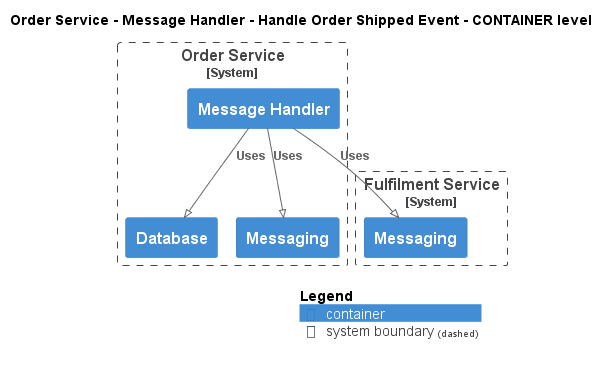

The diagram above was rendered by PlantUML. Its source (embedded in the PNG):
@startuml
!pragma layout smetana
!include ..\..\..\..\..\..\.c4s\C4_Container.puml

AddElementTag("state:new", $bgColor=green, $fontColor=#ffffff, $borderColor=green, $shadowing="False")
AddElementTag("state:changed", $bgColor=orange, $fontColor=#ffffff, $borderColor=orange, $shadowing="False")
AddElementTag("state:removed", $bgColor=red, $fontColor=#ffffff, $borderColor=red, $shadowing="False")

AddRelTag("state:new", $textColor=green, $lineColor=green)
AddRelTag("state:changed", $textColor=orange, $lineColor=orange)
AddRelTag("state:removed", $textColor=red, $lineColor=red)

SHOW_PERSON_PORTRAIT()
LAYOUT_TOP_DOWN()

skinparam linetype polyline

title Order Service - Message Handler - Handle Order Shipped Event - CONTAINER level


System_Boundary(ECommercePlatform.SoftwareSystems.OrderService, "Order Service") {
    Container(ECommercePlatform.SoftwareSystems.OrderService.Containers.MessageHandler, "Message Handler", "", "")
    Container(ECommercePlatform.SoftwareSystems.OrderService.Containers.Database, "Database", "", "")
    Container(ECommercePlatform.SoftwareSystems.OrderService.Containers.Messaging, "Messaging", "", "")
}

System_Boundary(ECommercePlatform.SoftwareSystems.FulfilmentService, "Fulfilment Service") {
    Container(ECommercePlatform.SoftwareSystems.FulfilmentService.Containers.Messaging, "Messaging", "", "")
}

Rel(ECommercePlatform.SoftwareSystems.OrderService.Containers.MessageHandler, ECommercePlatform.SoftwareSystems.FulfilmentService.Containers.Messaging, "Uses")
Rel(ECommercePlatform.SoftwareSystems.OrderService.Containers.MessageHandler, ECommercePlatform.SoftwareSystems.OrderService.Containers.Database, "Uses")
Rel(ECommercePlatform.SoftwareSystems.OrderService.Containers.MessageHandler, ECommercePlatform.SoftwareSystems.OrderService.Containers.Messaging, "Uses")


SHOW_LEGEND()
@enduml